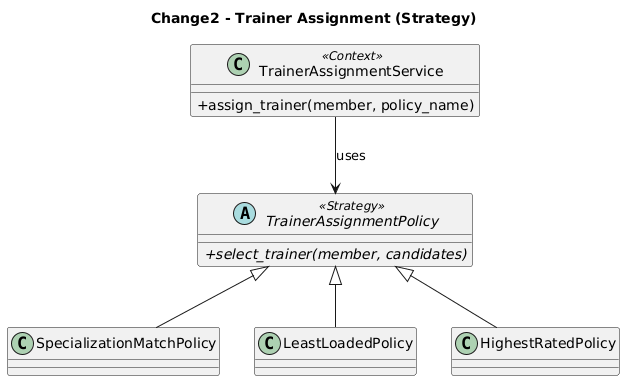

The diagram above was rendered by PlantUML. Its source (embedded in the PNG):
@startuml
skinparam classAttributeIconSize 0
skinparam shadowing false
title Change2 - Trainer Assignment (Strategy)

class TrainerAssignmentService <<Context>> {
  + assign_trainer(member, policy_name)
}

abstract class TrainerAssignmentPolicy <<Strategy>> {
  + {abstract} select_trainer(member, candidates)
}

class SpecializationMatchPolicy
class LeastLoadedPolicy
class HighestRatedPolicy

TrainerAssignmentService --> TrainerAssignmentPolicy : uses
TrainerAssignmentPolicy <|-- SpecializationMatchPolicy
TrainerAssignmentPolicy <|-- LeastLoadedPolicy
TrainerAssignmentPolicy <|-- HighestRatedPolicy
@enduml